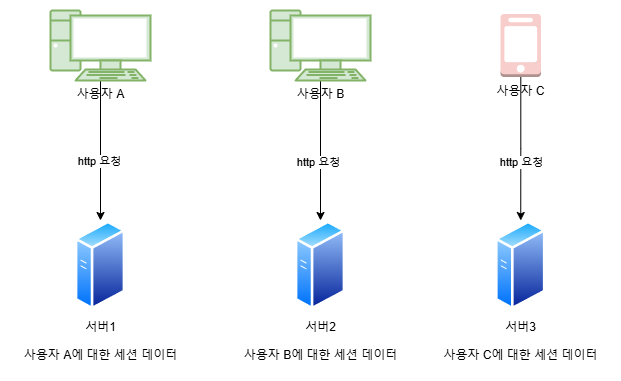

The diagram above was exported from draw.io. Its source (the exported page's mxGraphModel, read from the mxfile embedded in the PNG):
<mxGraphModel dx="1434" dy="772" grid="1" gridSize="10" guides="1" tooltips="1" connect="1" arrows="1" fold="1" page="1" pageScale="1" pageWidth="827" pageHeight="1169" math="0" shadow="0">
  <root>
    <mxCell id="0" />
    <mxCell id="1" parent="0" />
    <mxCell id="kg3fu7GO2aymAxnZzRI_-12" value="" style="edgeStyle=orthogonalEdgeStyle;rounded=0;orthogonalLoop=1;jettySize=auto;html=1;entryX=0.5;entryY=0;entryDx=0;entryDy=0;" edge="1" parent="1" source="kg3fu7GO2aymAxnZzRI_-2" target="kg3fu7GO2aymAxnZzRI_-9">
      <mxGeometry relative="1" as="geometry">
        <mxPoint x="638.25" y="228" as="targetPoint" />
      </mxGeometry>
    </mxCell>
    <mxCell id="kg3fu7GO2aymAxnZzRI_-19" value="http 요청" style="edgeLabel;html=1;align=center;verticalAlign=middle;resizable=0;points=[];" vertex="1" connectable="0" parent="kg3fu7GO2aymAxnZzRI_-12">
      <mxGeometry x="0.1777" relative="1" as="geometry">
        <mxPoint y="1" as="offset" />
      </mxGeometry>
    </mxCell>
    <mxCell id="kg3fu7GO2aymAxnZzRI_-16" value="" style="edgeStyle=orthogonalEdgeStyle;rounded=0;orthogonalLoop=1;jettySize=auto;html=1;entryX=0.5;entryY=0;entryDx=0;entryDy=0;" edge="1" parent="1" source="kg3fu7GO2aymAxnZzRI_-1" target="kg3fu7GO2aymAxnZzRI_-5">
      <mxGeometry relative="1" as="geometry">
        <mxPoint x="218" y="235" as="targetPoint" />
      </mxGeometry>
    </mxCell>
    <mxCell id="kg3fu7GO2aymAxnZzRI_-17" value="http 요청" style="edgeLabel;html=1;align=center;verticalAlign=middle;resizable=0;points=[];" vertex="1" connectable="0" parent="kg3fu7GO2aymAxnZzRI_-16">
      <mxGeometry x="0.1429" y="-2" relative="1" as="geometry">
        <mxPoint as="offset" />
      </mxGeometry>
    </mxCell>
    <mxCell id="kg3fu7GO2aymAxnZzRI_-1" value="사용자 A" style="verticalAlign=top;verticalLabelPosition=bottom;labelPosition=center;align=center;html=1;outlineConnect=0;gradientDirection=north;strokeWidth=1;shape=mxgraph.networks.pc;fillColor=#d5e8d4;strokeColor=#82b366;" vertex="1" parent="1">
      <mxGeometry x="168" y="50" width="100" height="70" as="geometry" />
    </mxCell>
    <mxCell id="kg3fu7GO2aymAxnZzRI_-2" value="사용자 C" style="outlineConnect=0;dashed=0;verticalLabelPosition=bottom;verticalAlign=top;align=center;html=1;shape=mxgraph.aws3.mobile_client;fillColor=#f8cecc;strokeColor=#b85450;" vertex="1" parent="1">
      <mxGeometry x="618" y="53.5" width="40.5" height="63" as="geometry" />
    </mxCell>
    <mxCell id="kg3fu7GO2aymAxnZzRI_-14" value="" style="edgeStyle=orthogonalEdgeStyle;rounded=0;orthogonalLoop=1;jettySize=auto;html=1;entryX=0.5;entryY=0;entryDx=0;entryDy=0;" edge="1" parent="1" source="kg3fu7GO2aymAxnZzRI_-3" target="kg3fu7GO2aymAxnZzRI_-7">
      <mxGeometry relative="1" as="geometry">
        <mxPoint x="438" y="235" as="targetPoint" />
      </mxGeometry>
    </mxCell>
    <mxCell id="kg3fu7GO2aymAxnZzRI_-18" value="http 요청" style="edgeLabel;html=1;align=center;verticalAlign=middle;resizable=0;points=[];" vertex="1" connectable="0" parent="kg3fu7GO2aymAxnZzRI_-14">
      <mxGeometry x="0.1571" y="-3" relative="1" as="geometry">
        <mxPoint as="offset" />
      </mxGeometry>
    </mxCell>
    <mxCell id="kg3fu7GO2aymAxnZzRI_-3" value="사용자 B" style="verticalAlign=top;verticalLabelPosition=bottom;labelPosition=center;align=center;html=1;outlineConnect=0;gradientDirection=north;strokeWidth=1;shape=mxgraph.networks.pc;fillColor=#d5e8d4;strokeColor=#82b366;" vertex="1" parent="1">
      <mxGeometry x="388" y="50" width="100" height="70" as="geometry" />
    </mxCell>
    <mxCell id="kg3fu7GO2aymAxnZzRI_-5" value="서버1" style="image;aspect=fixed;perimeter=ellipsePerimeter;html=1;align=center;shadow=0;dashed=0;spacingTop=3;image=img/lib/active_directory/generic_server.svg;" vertex="1" parent="1">
      <mxGeometry x="192.8" y="260" width="50.4" height="90" as="geometry" />
    </mxCell>
    <mxCell id="kg3fu7GO2aymAxnZzRI_-6" value="&lt;span style=&quot;background-color: rgb(255, 255, 255);&quot;&gt;사용자 A에 대한 세션 데이터&lt;/span&gt;" style="text;html=1;align=center;verticalAlign=middle;resizable=0;points=[];autosize=1;strokeColor=none;fillColor=none;" vertex="1" parent="1">
      <mxGeometry x="128" y="380" width="180" height="30" as="geometry" />
    </mxCell>
    <mxCell id="kg3fu7GO2aymAxnZzRI_-7" value="서버2" style="image;aspect=fixed;perimeter=ellipsePerimeter;html=1;align=center;shadow=0;dashed=0;spacingTop=3;image=img/lib/active_directory/generic_server.svg;" vertex="1" parent="1">
      <mxGeometry x="412.8" y="260" width="50.4" height="90" as="geometry" />
    </mxCell>
    <mxCell id="kg3fu7GO2aymAxnZzRI_-8" value="&lt;span style=&quot;background-color: rgb(255, 255, 255);&quot;&gt;사용자 B에 대한 세션 데이터&lt;/span&gt;" style="text;html=1;align=center;verticalAlign=middle;resizable=0;points=[];autosize=1;strokeColor=none;fillColor=none;" vertex="1" parent="1">
      <mxGeometry x="348" y="380" width="180" height="30" as="geometry" />
    </mxCell>
    <mxCell id="kg3fu7GO2aymAxnZzRI_-9" value="서버3" style="image;aspect=fixed;perimeter=ellipsePerimeter;html=1;align=center;shadow=0;dashed=0;spacingTop=3;image=img/lib/active_directory/generic_server.svg;" vertex="1" parent="1">
      <mxGeometry x="613.05" y="260" width="50.4" height="90" as="geometry" />
    </mxCell>
    <mxCell id="kg3fu7GO2aymAxnZzRI_-10" value="&lt;span style=&quot;background-color: rgb(255, 255, 255);&quot;&gt;사용자 C에 대한 세션 데이터&lt;/span&gt;" style="text;html=1;align=center;verticalAlign=middle;resizable=0;points=[];autosize=1;strokeColor=none;fillColor=none;" vertex="1" parent="1">
      <mxGeometry x="548.25" y="380" width="180" height="30" as="geometry" />
    </mxCell>
  </root>
</mxGraphModel>